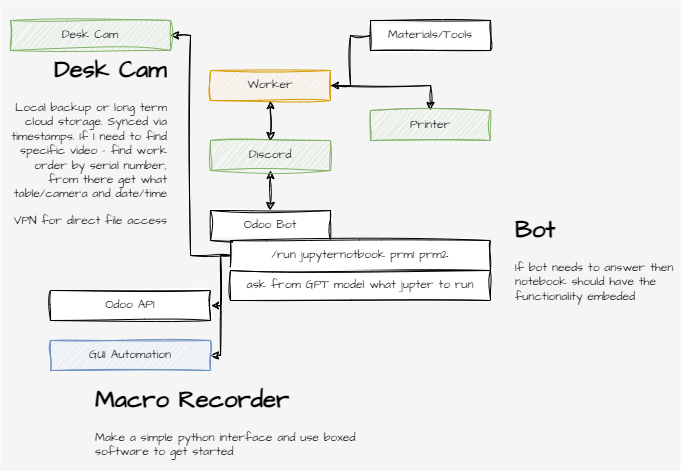

The diagram above was exported from draw.io. Its source (the exported page's mxGraphModel, read from the mxfile embedded in the PNG):
<mxGraphModel dx="1035" dy="1313" grid="1" gridSize="10" guides="1" tooltips="1" connect="1" arrows="1" fold="1" page="0" pageScale="1" pageWidth="827" pageHeight="1169" math="0" shadow="0">
  <root>
    <mxCell id="0" />
    <mxCell id="1" parent="0" />
    <mxCell id="2" value="" style="whiteSpace=wrap;html=1;fillColor=#f5f5f5;fontColor=#333333;strokeColor=none;" vertex="1" parent="1">
      <mxGeometry x="30" y="40" width="680" height="470" as="geometry" />
    </mxCell>
    <mxCell id="3" value="Odoo Bot" style="rounded=0;whiteSpace=wrap;html=1;fontFamily=Architects daughter;fontSource=https%3A%2F%2Ffonts.googleapis.com%2Fcss%3Ffamily%3DArchitects%2Bdaughter;sketch=1;curveFitting=1;jiggle=2;" vertex="1" parent="1">
      <mxGeometry x="240" y="250" width="120" height="30" as="geometry" />
    </mxCell>
    <mxCell id="4" style="edgeStyle=orthogonalEdgeStyle;rounded=0;orthogonalLoop=1;jettySize=auto;html=1;startArrow=classic;startFill=1;sketch=1;curveFitting=1;jiggle=2;" edge="1" source="5" target="3" parent="1">
      <mxGeometry relative="1" as="geometry" />
    </mxCell>
    <mxCell id="5" value="Discord" style="rounded=0;whiteSpace=wrap;html=1;sketch=1;curveFitting=1;jiggle=2;fontFamily=Architects daughter;fontSource=https%3A%2F%2Ffonts.googleapis.com%2Fcss%3Ffamily%3DArchitects%2Bdaughter;fillColor=#d5e8d4;strokeColor=#82b366;" vertex="1" parent="1">
      <mxGeometry x="240" y="180" width="120" height="30" as="geometry" />
    </mxCell>
    <mxCell id="6" style="edgeStyle=orthogonalEdgeStyle;rounded=0;orthogonalLoop=1;jettySize=auto;html=1;entryX=1;entryY=0.5;entryDx=0;entryDy=0;sketch=1;curveFitting=1;jiggle=2;" edge="1" source="9" target="18" parent="1">
      <mxGeometry relative="1" as="geometry">
        <Array as="points">
          <mxPoint x="250" y="295" />
          <mxPoint x="250" y="345" />
        </Array>
      </mxGeometry>
    </mxCell>
    <mxCell id="7" style="edgeStyle=orthogonalEdgeStyle;rounded=0;orthogonalLoop=1;jettySize=auto;html=1;sketch=1;curveFitting=1;jiggle=2;" edge="1" source="9" target="19" parent="1">
      <mxGeometry relative="1" as="geometry">
        <Array as="points">
          <mxPoint x="250" y="295" />
          <mxPoint x="250" y="395" />
        </Array>
      </mxGeometry>
    </mxCell>
    <mxCell id="8" style="edgeStyle=orthogonalEdgeStyle;rounded=0;orthogonalLoop=1;jettySize=auto;html=1;entryX=1;entryY=0.5;entryDx=0;entryDy=0;sketch=1;curveFitting=1;jiggle=2;" edge="1" source="9" target="20" parent="1">
      <mxGeometry relative="1" as="geometry">
        <Array as="points">
          <mxPoint x="220" y="295" />
          <mxPoint x="220" y="75" />
        </Array>
      </mxGeometry>
    </mxCell>
    <mxCell id="9" value="/run jupyternotbook prm1 prm2" style="rounded=0;whiteSpace=wrap;html=1;fontFamily=Architects daughter;fontSource=https%3A%2F%2Ffonts.googleapis.com%2Fcss%3Ffamily%3DArchitects%2Bdaughter;sketch=1;curveFitting=1;jiggle=2;" vertex="1" parent="1">
      <mxGeometry x="260" y="280" width="260" height="30" as="geometry" />
    </mxCell>
    <mxCell id="10" value="ask from GPT model what jupter to run" style="rounded=0;whiteSpace=wrap;html=1;fontFamily=Architects daughter;fontSource=https%3A%2F%2Ffonts.googleapis.com%2Fcss%3Ffamily%3DArchitects%2Bdaughter;sketch=1;curveFitting=1;jiggle=2;" vertex="1" parent="1">
      <mxGeometry x="260" y="310" width="260" height="30" as="geometry" />
    </mxCell>
    <mxCell id="11" style="edgeStyle=orthogonalEdgeStyle;rounded=0;orthogonalLoop=1;jettySize=auto;html=1;startArrow=classic;startFill=1;sketch=1;curveFitting=1;jiggle=2;" edge="1" source="13" target="5" parent="1">
      <mxGeometry relative="1" as="geometry" />
    </mxCell>
    <mxCell id="12" style="edgeStyle=orthogonalEdgeStyle;rounded=0;orthogonalLoop=1;jettySize=auto;html=1;sketch=1;curveFitting=1;jiggle=2;" edge="1" source="13" target="14" parent="1">
      <mxGeometry relative="1" as="geometry" />
    </mxCell>
    <mxCell id="13" value="Worker" style="rounded=0;whiteSpace=wrap;html=1;sketch=1;curveFitting=1;jiggle=2;fontFamily=Architects daughter;fontSource=https%3A%2F%2Ffonts.googleapis.com%2Fcss%3Ffamily%3DArchitects%2Bdaughter;fillColor=#ffe6cc;strokeColor=#d79b00;" vertex="1" parent="1">
      <mxGeometry x="240" y="110" width="120" height="30" as="geometry" />
    </mxCell>
    <mxCell id="14" value="Printer" style="rounded=0;whiteSpace=wrap;html=1;sketch=1;curveFitting=1;jiggle=2;fontFamily=Architects daughter;fontSource=https%3A%2F%2Ffonts.googleapis.com%2Fcss%3Ffamily%3DArchitects%2Bdaughter;fillColor=#d5e8d4;strokeColor=#82b366;" vertex="1" parent="1">
      <mxGeometry x="400" y="150" width="120" height="30" as="geometry" />
    </mxCell>
    <mxCell id="15" value="&lt;h1&gt;Bot&lt;/h1&gt;&lt;p&gt;If bot needs to answer then notebook should have the functionality embeded&lt;/p&gt;" style="text;html=1;strokeColor=none;fillColor=none;spacing=5;spacingTop=-20;whiteSpace=wrap;overflow=hidden;rounded=0;fontFamily=Architects daughter;fontSource=https%3A%2F%2Ffonts.googleapis.com%2Fcss%3Ffamily%3DArchitects%2Bdaughter;" vertex="1" parent="1">
      <mxGeometry x="540" y="250" width="170" height="120" as="geometry" />
    </mxCell>
    <mxCell id="16" style="edgeStyle=orthogonalEdgeStyle;rounded=0;orthogonalLoop=1;jettySize=auto;html=1;entryX=1;entryY=0.5;entryDx=0;entryDy=0;sketch=1;curveFitting=1;jiggle=2;" edge="1" source="17" target="13" parent="1">
      <mxGeometry relative="1" as="geometry" />
    </mxCell>
    <mxCell id="17" value="Materials/Tools" style="rounded=0;whiteSpace=wrap;html=1;sketch=1;curveFitting=1;jiggle=2;fontFamily=Architects daughter;fontSource=https%3A%2F%2Ffonts.googleapis.com%2Fcss%3Ffamily%3DArchitects%2Bdaughter;" vertex="1" parent="1">
      <mxGeometry x="400" y="60" width="120" height="30" as="geometry" />
    </mxCell>
    <mxCell id="18" value="Odoo API" style="rounded=0;whiteSpace=wrap;html=1;fontFamily=Architects daughter;fontSource=https%3A%2F%2Ffonts.googleapis.com%2Fcss%3Ffamily%3DArchitects%2Bdaughter;sketch=1;curveFitting=1;jiggle=2;" vertex="1" parent="1">
      <mxGeometry x="80" y="330" width="160" height="30" as="geometry" />
    </mxCell>
    <mxCell id="19" value="GUI Automation" style="rounded=0;whiteSpace=wrap;html=1;fontFamily=Architects daughter;fontSource=https%3A%2F%2Ffonts.googleapis.com%2Fcss%3Ffamily%3DArchitects%2Bdaughter;sketch=1;curveFitting=1;jiggle=2;fillColor=#dae8fc;strokeColor=#6c8ebf;" vertex="1" parent="1">
      <mxGeometry x="80" y="380" width="160" height="30" as="geometry" />
    </mxCell>
    <mxCell id="20" value="Desk Cam" style="rounded=0;whiteSpace=wrap;html=1;sketch=1;curveFitting=1;jiggle=2;fontFamily=Architects daughter;fontSource=https%3A%2F%2Ffonts.googleapis.com%2Fcss%3Ffamily%3DArchitects%2Bdaughter;fillColor=#d5e8d4;strokeColor=#82b366;" vertex="1" parent="1">
      <mxGeometry x="40" y="60" width="160" height="30" as="geometry" />
    </mxCell>
    <mxCell id="21" value="&lt;h1 style=&quot;text-align: right;&quot;&gt;Desk Cam&lt;/h1&gt;&lt;p style=&quot;text-align: right;&quot;&gt;Local backup or long term cloud storage. Synced via timestamps. If I need to find specific video - find work order by serial number, from there get what table/camera and date/time&lt;/p&gt;&lt;p style=&quot;text-align: right;&quot;&gt;VPN for direct file access&lt;/p&gt;" style="text;html=1;strokeColor=none;fillColor=none;spacing=5;spacingTop=-20;whiteSpace=wrap;overflow=hidden;rounded=0;fontFamily=Architects daughter;fontSource=https%3A%2F%2Ffonts.googleapis.com%2Fcss%3Ffamily%3DArchitects%2Bdaughter;" vertex="1" parent="1">
      <mxGeometry x="30" y="90" width="170" height="210" as="geometry" />
    </mxCell>
    <mxCell id="22" value="&lt;h1&gt;Macro Recorder&lt;/h1&gt;&lt;p&gt;Make a simple python interface and use boxed software to get started&lt;/p&gt;" style="text;html=1;strokeColor=none;fillColor=none;spacing=5;spacingTop=-20;whiteSpace=wrap;overflow=hidden;rounded=0;fontFamily=Architects daughter;fontSource=https%3A%2F%2Ffonts.googleapis.com%2Fcss%3Ffamily%3DArchitects%2Bdaughter;" vertex="1" parent="1">
      <mxGeometry x="120" y="420" width="290" height="90" as="geometry" />
    </mxCell>
  </root>
</mxGraphModel>